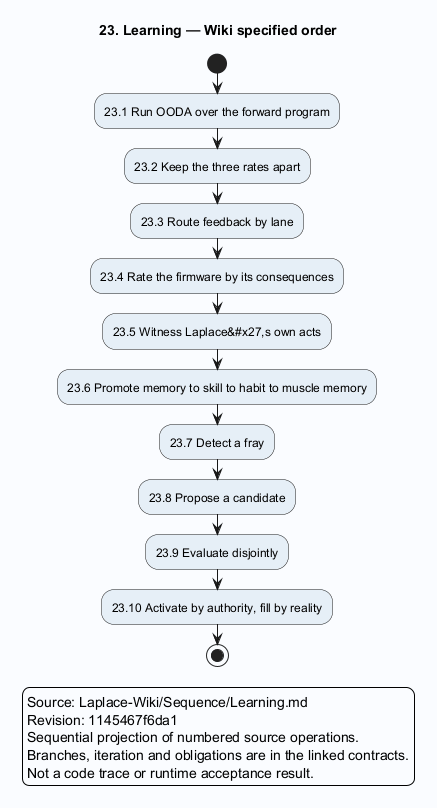

The diagram above was rendered by PlantUML. Its source (embedded in the PNG):
@startuml
skinparam backgroundColor #FAFCFF
skinparam shadowing false
skinparam defaultFontName SansSerif
skinparam activityBackgroundColor #E6EFF7
title 23. Learning — Wiki specified order
start
:23.1 Run OODA over the forward program;
:23.2 Keep the three rates apart;
:23.3 Route feedback by lane;
:23.4 Rate the firmware by its consequences;
:23.5 Witness Laplace&#x27,s own acts;
:23.6 Promote memory to skill to habit to muscle memory;
:23.7 Detect a fray;
:23.8 Propose a candidate;
:23.9 Evaluate disjointly;
:23.10 Activate by authority, fill by reality;
stop
legend
Source: Laplace-Wiki/Sequence/Learning.md
Revision: 1145467f6da1
Sequential projection of numbered source operations.
Branches, iteration and obligations are in the linked contracts.
Not a code trace or runtime acceptance result.
endlegend
@enduml